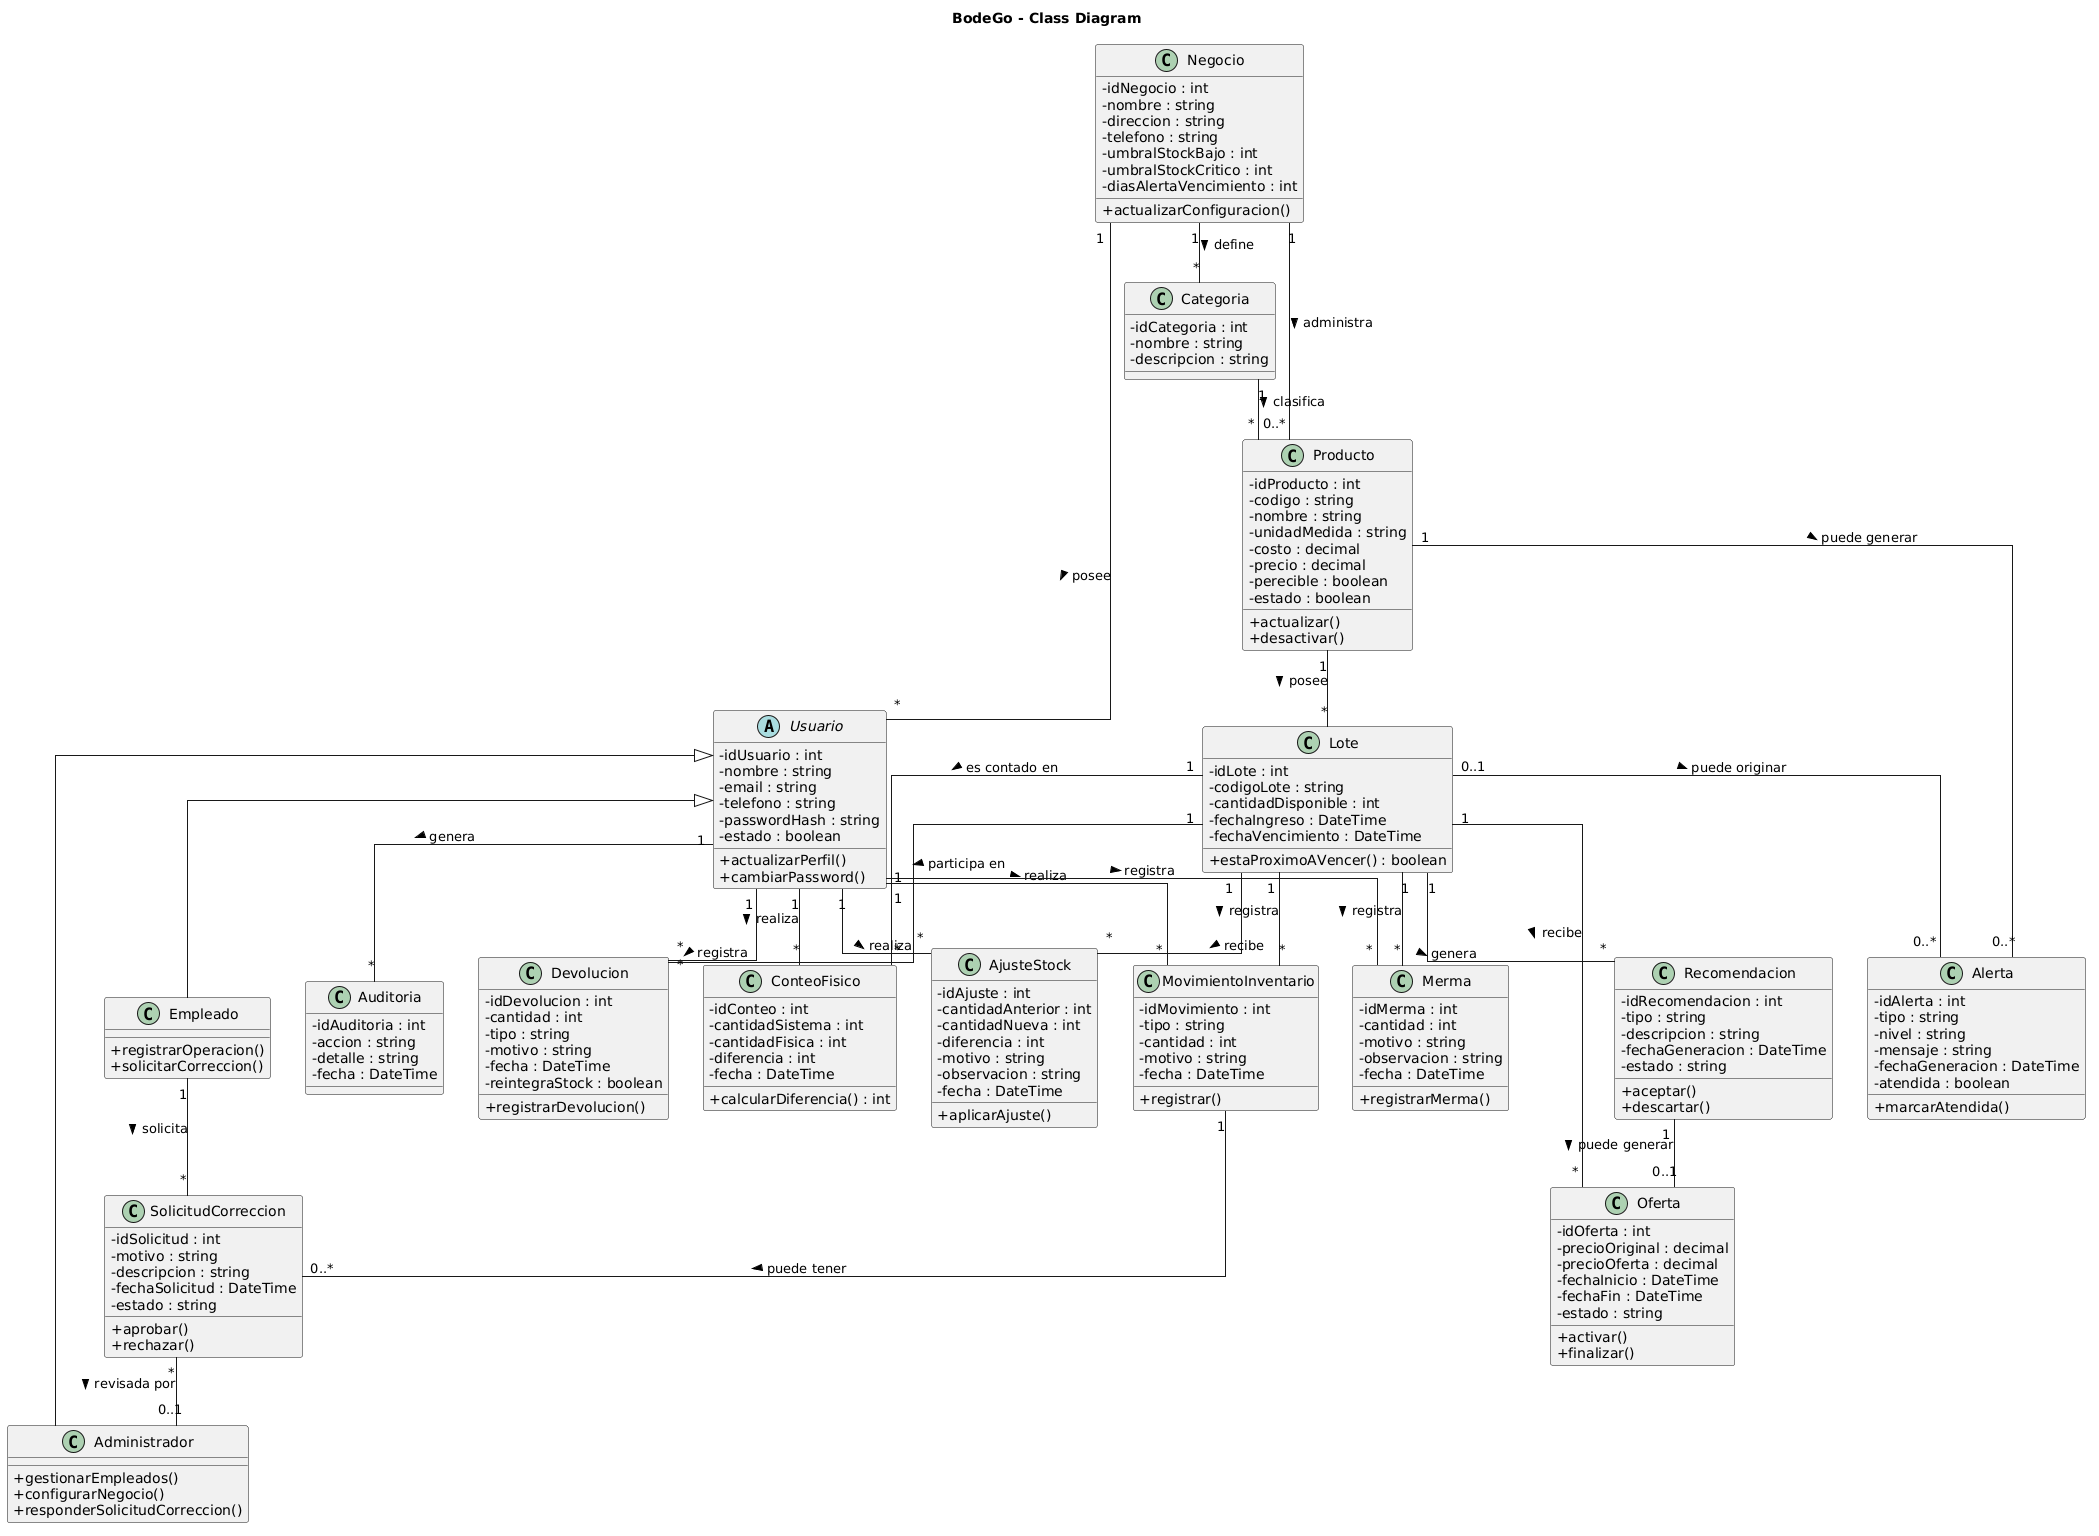

The diagram above was rendered by PlantUML. Its source (embedded in the PNG):
@startuml
title BodeGo - Class Diagram

skinparam classAttributeIconSize 0
skinparam linetype ortho

' =====================================================
' USUARIOS
' =====================================================

abstract class Usuario {
    - idUsuario : int
    - nombre : string
    - email : string
    - telefono : string
    - passwordHash : string
    - estado : boolean
    + actualizarPerfil()
    + cambiarPassword()
}

class Administrador {
    + gestionarEmpleados()
    + configurarNegocio()
    + responderSolicitudCorreccion()
}

class Empleado {
    + registrarOperacion()
    + solicitarCorreccion()
}

Usuario <|-- Administrador
Usuario <|-- Empleado


' =====================================================
' NEGOCIO
' =====================================================

class Negocio {
    - idNegocio : int
    - nombre : string
    - direccion : string
    - telefono : string
    - umbralStockBajo : int
    - umbralStockCritico : int
    - diasAlertaVencimiento : int
    + actualizarConfiguracion()
}


' =====================================================
' CATALOGO
' =====================================================

class Categoria {
    - idCategoria : int
    - nombre : string
    - descripcion : string
}

class Producto {
    - idProducto : int
    - codigo : string
    - nombre : string
    - unidadMedida : string
    - costo : decimal
    - precio : decimal
    - perecible : boolean
    - estado : boolean
    + actualizar()
    + desactivar()
}

class Lote {
    - idLote : int
    - codigoLote : string
    - cantidadDisponible : int
    - fechaIngreso : DateTime
    - fechaVencimiento : DateTime
    + estaProximoAVencer() : boolean
}


' =====================================================
' INVENTARIO
' =====================================================

class MovimientoInventario {
    - idMovimiento : int
    - tipo : string
    - cantidad : int
    - motivo : string
    - fecha : DateTime
    + registrar()
}

class ConteoFisico {
    - idConteo : int
    - cantidadSistema : int
    - cantidadFisica : int
    - diferencia : int
    - fecha : DateTime
    + calcularDiferencia() : int
}

class AjusteStock {
    - idAjuste : int
    - cantidadAnterior : int
    - cantidadNueva : int
    - diferencia : int
    - motivo : string
    - observacion : string
    - fecha : DateTime
    + aplicarAjuste()
}

class Merma {
    - idMerma : int
    - cantidad : int
    - motivo : string
    - observacion : string
    - fecha : DateTime
    + registrarMerma()
}

class Devolucion {
    - idDevolucion : int
    - cantidad : int
    - tipo : string
    - motivo : string
    - fecha : DateTime
    - reintegraStock : boolean
    + registrarDevolucion()
}


' =====================================================
' PREVENCION DE PERDIDAS
' =====================================================

class Alerta {
    - idAlerta : int
    - tipo : string
    - nivel : string
    - mensaje : string
    - fechaGeneracion : DateTime
    - atendida : boolean
    + marcarAtendida()
}

class Recomendacion {
    - idRecomendacion : int
    - tipo : string
    - descripcion : string
    - fechaGeneracion : DateTime
    - estado : string
    + aceptar()
    + descartar()
}

class Oferta {
    - idOferta : int
    - precioOriginal : decimal
    - precioOferta : decimal
    - fechaInicio : DateTime
    - fechaFin : DateTime
    - estado : string
    + activar()
    + finalizar()
}


' =====================================================
' CORRECCIONES Y AUDITORIA
' =====================================================

class SolicitudCorreccion {
    - idSolicitud : int
    - motivo : string
    - descripcion : string
    - fechaSolicitud : DateTime
    - estado : string
    + aprobar()
    + rechazar()
}

class Auditoria {
    - idAuditoria : int
    - accion : string
    - detalle : string
    - fecha : DateTime
}


' =====================================================
' RELACIONES
' =====================================================

' Negocio
Negocio "1" -- "*" Usuario : posee >
Negocio "1" -- "*" Categoria : define >
Negocio "1" -- "0..*" Producto : administra >

' Catalogo
Categoria "1" -- "*" Producto : clasifica >
Producto "1" -- "*" Lote : posee >

' Movimientos
Lote "1" -- "*" MovimientoInventario : registra >
Usuario "1" -- "*" MovimientoInventario : realiza >

' Conteo fisico
Lote "1" -- "*" ConteoFisico : es contado en >
Usuario "1" -- "*" ConteoFisico : realiza >

' Ajustes
Lote "1" -- "*" AjusteStock : recibe >
Usuario "1" -- "*" AjusteStock : realiza >

' Mermas
Lote "1" -- "*" Merma : registra >
Usuario "1" -- "*" Merma : registra >

' Devoluciones
Lote "1" -- "*" Devolucion : participa en >
Usuario "1" -- "*" Devolucion : registra >

' Alertas
Producto "1" -- "0..*" Alerta : puede generar >
Lote "0..1" -- "0..*" Alerta : puede originar >

' Recomendaciones
Lote "1" -- "*" Recomendacion : genera >
Recomendacion "1" -- "0..1" Oferta : puede generar >

' Ofertas
Lote "1" -- "*" Oferta : recibe >

' Solicitudes de correccion
Empleado "1" -- "*" SolicitudCorreccion : solicita >
SolicitudCorreccion "*" -- "0..1" Administrador : revisada por >
MovimientoInventario "1" -- "0..*" SolicitudCorreccion : puede tener >

' Auditoria
Usuario "1" -- "*" Auditoria : genera >
@enduml